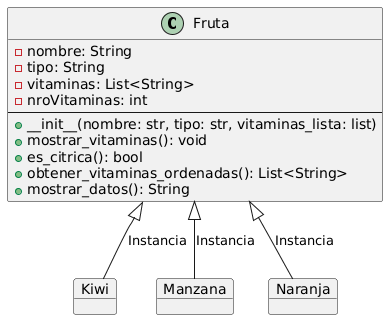

The diagram above was rendered by PlantUML. Its source (embedded in the PNG):
@startuml
class Fruta {
  - nombre: String
  - tipo: String
  - vitaminas: List<String>
  - nroVitaminas: int
  --
  + __init__(nombre: str, tipo: str, vitaminas_lista: list)
  + mostrar_vitaminas(): void
  + es_citrica(): bool
  + obtener_vitaminas_ordenadas(): List<String>
  + mostrar_datos(): String
}

' Instancias (Objetos)
object f1 as "Kiwi"
object f2 as "Manzana"
object f3 as "Naranja"

Fruta <|-- f1 : Instancia
Fruta <|-- f2 : Instancia
Fruta <|-- f3 : Instancia
@enduml